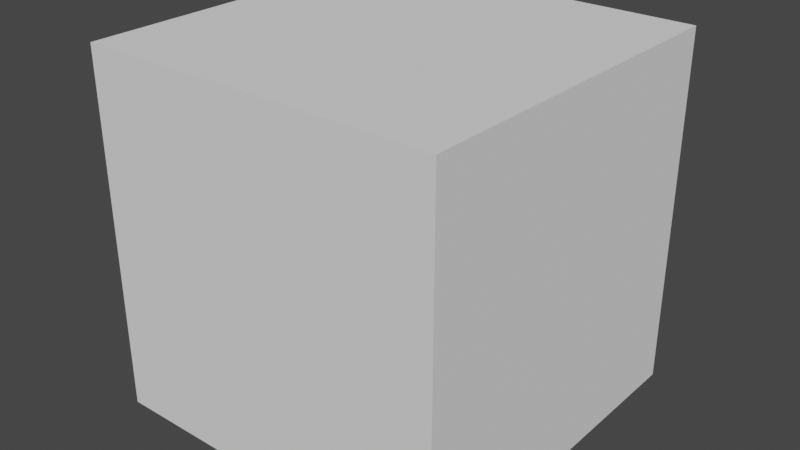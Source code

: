 # Source: DiceBox.blend  (saved by Blender 2.80.72; exported with 4.5.12 LTS)
import bpy
from mathutils import Matrix  # noqa: F401  (used for matrix-valued properties, if any)

bpy.ops.wm.read_factory_settings(use_empty=True)
scene = bpy.context.scene
scene.name = 'Scene'

# ---- collections
col_collection = bpy.data.collections.new('Collection'); scene.collection.children.link(col_collection)

# ---- world
world_world = bpy.data.worlds.new('World'); scene.world = world_world
world_world.use_nodes = True; world_world.node_tree.nodes.clear()
_N = world_world.node_tree.nodes; _L = world_world.node_tree.links
n0 = _N.new('ShaderNodeOutputWorld'); n0.name = 'World Output'; n0.location = (300, 300)
n1 = _N.new('ShaderNodeBackground'); n1.name = 'Background'; n1.location = (10, 300)
n1.inputs[0].default_value = (0.05088, 0.05088, 0.05088, 1.0)
_L.new(n1.outputs[0], n0.inputs[0])
n0.is_active_output = True
world_world.color = (0.05088, 0.05088, 0.05088)
world_world.use_sun_shadow = False
world_world.sun_shadow_jitter_overblur = 0.0

# ---- meshes
me_plane = bpy.data.meshes.new('Plane')
me_plane.from_pydata([(5.0, 5.0, 5.0), (5.0, 5.0, -5.0), (5.0, -5.0, 5.0), (5.0, -5.0, -5.0), (-5.0, 5.0, 5.0), (-5.0, 5.0, -5.0), (-5.0, -5.0, 5.0), (-5.0, -5.0, -5.0)], [], [(5, 1, 3, 7), (7, 6, 4, 5), (0, 4, 6, 2), (5, 4, 0, 1), (3, 2, 6, 7), (1, 0, 2, 3)])
_uv = me_plane.uv_layers.new(name='UVMap')
_uv.uv.foreach_set('vector', [0.375, 0.0, 0.625, 0.0, 0.625, 0.25, 0.375, 0.25, 0.375, 0.25, 0.625, 0.25, 0.625, 0.5, 0.375, 0.5, 0.375, 0.5, 0.625, 0.5, 0.625, 0.75, 0.375, 0.75, 0.375, 0.75, 0.625, 0.75, 0.625, 1.0, 0.375, 1.0, 0.125, 0.5, 0.375, 0.5, 0.375, 0.75, 0.125, 0.75, 0.625, 0.5, 0.875, 0.5, 0.875, 0.75, 0.625, 0.75])
me_plane.use_remesh_preserve_volume = False
me_plane.use_remesh_preserve_attributes = False
me_plane.use_mirror_vertex_groups = False
me_plane.update()

# ---- objects
ob_plane = bpy.data.objects.new('Plane', me_plane)

# ---- transforms, parenting, visibility, modifiers, constraints
ob_plane.location = (0.0, 0.0, 0.0)
ob_plane.lineart.crease_threshold = 0.0

# ---- collection membership
col_collection.objects.link(ob_plane)

# ---- scene / render settings (as saved in the file)
scene.frame_start = 1; scene.frame_end = 250; scene.frame_set(1)
scene.render.engine = 'BLENDER_EEVEE_NEXT'
scene.cycles.use_denoising = False
scene.cycles.samples = 128
scene.cycles.sampling_pattern = 'TABULATED_SOBOL'
scene.cycles.use_adaptive_sampling = False
scene.cycles.use_light_tree = False
scene.view_settings.view_transform = 'Filmic'
bpy.context.view_layer.update()

# ---- added for rendering (the .blend has no active camera and no usable light): camera, sun
cam_auto = bpy.data.cameras.new('AutoCamera')
cam_auto.lens = 50.0
cam_auto.sensor_width = 36.0
cam_auto.clip_end = 1000.0
ob_auto_camera = bpy.data.objects.new('AutoCamera', cam_auto)
scene.collection.objects.link(ob_auto_camera)
ob_auto_camera.location = (16.0254, -19.2304, 12.8203)
ob_auto_camera.rotation_euler = (1.09748, -7.21219e-08, 0.694738)
scene.camera = ob_auto_camera
light_auto_sun = bpy.data.lights.new('AutoSun', 'SUN')
light_auto_sun.energy = 3.0
light_auto_sun.angle = 0.0523599
ob_auto_sun = bpy.data.objects.new('AutoSun', light_auto_sun)
scene.collection.objects.link(ob_auto_sun)
ob_auto_sun.rotation_euler = (0.872665, 0.174533, 0.523599)
bpy.context.view_layer.update()
